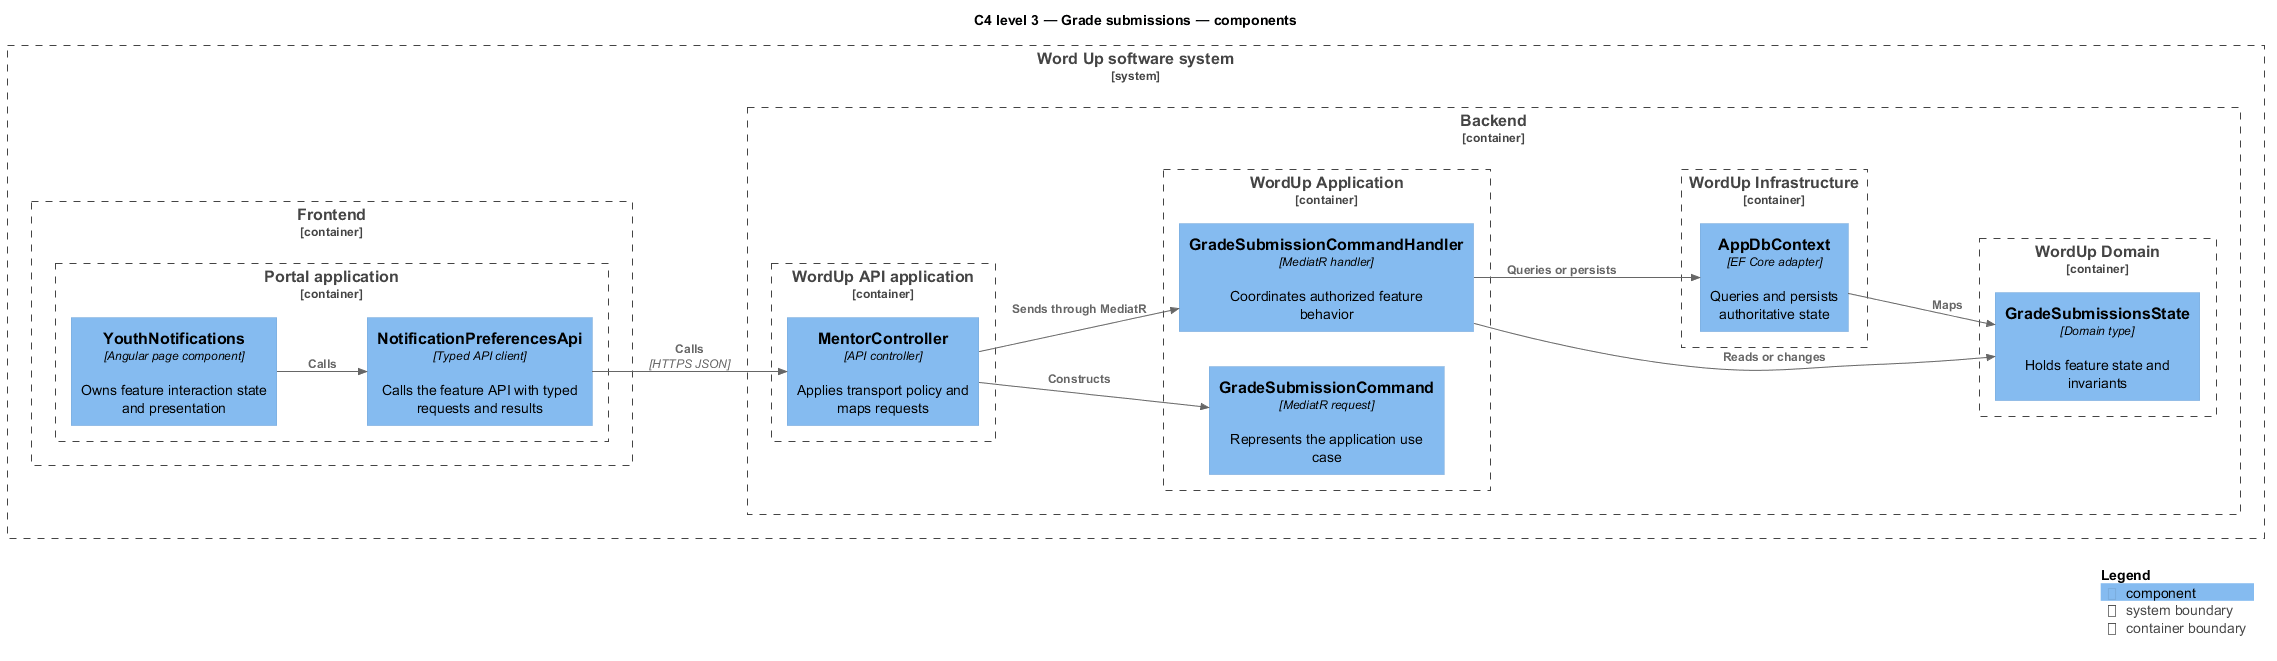

The diagram above was rendered by PlantUML. Its source (embedded in the PNG):
@startuml
!include <C4/C4_Component>
LAYOUT_LEFT_RIGHT()
title C4 level 3 — Grade submissions — components
System_Boundary(wordup, "Word Up software system") {
  Container_Boundary(frontend, "Frontend") {
    Container_Boundary(frontend_app, "Portal application") {
      Component(page, "YouthNotifications", "Angular page component", "Owns feature interaction state and presentation")
      Component(client, "NotificationPreferencesApi", "Typed API client", "Calls the feature API with typed requests and results")
    }
  }
  Container_Boundary(backend, "Backend") {
    Container_Boundary(api_app, "WordUp API application") {
      Component(controller, "MentorController", "API controller", "Applies transport policy and maps requests")
    }
    Container_Boundary(application, "WordUp Application") {
      Component(request, "GradeSubmissionCommand", "MediatR request", "Represents the application use case")
      Component(handler, "GradeSubmissionCommandHandler", "MediatR handler", "Coordinates authorized feature behavior")
    }
    Container_Boundary(domain, "WordUp Domain") {
      Component(entity, "GradeSubmissionsState", "Domain type", "Holds feature state and invariants")
    }
    Container_Boundary(infrastructure, "WordUp Infrastructure") {
      Component(persistence, "AppDbContext", "EF Core adapter", "Queries and persists authoritative state")
    }
  }
}
Rel(page, client, "Calls")
Rel(client, controller, "Calls", "HTTPS JSON")
Rel(controller, request, "Constructs")
Rel(controller, handler, "Sends through MediatR")
Rel(handler, entity, "Reads or changes")
Rel(handler, persistence, "Queries or persists")
Rel(persistence, entity, "Maps")
SHOW_LEGEND()
@enduml